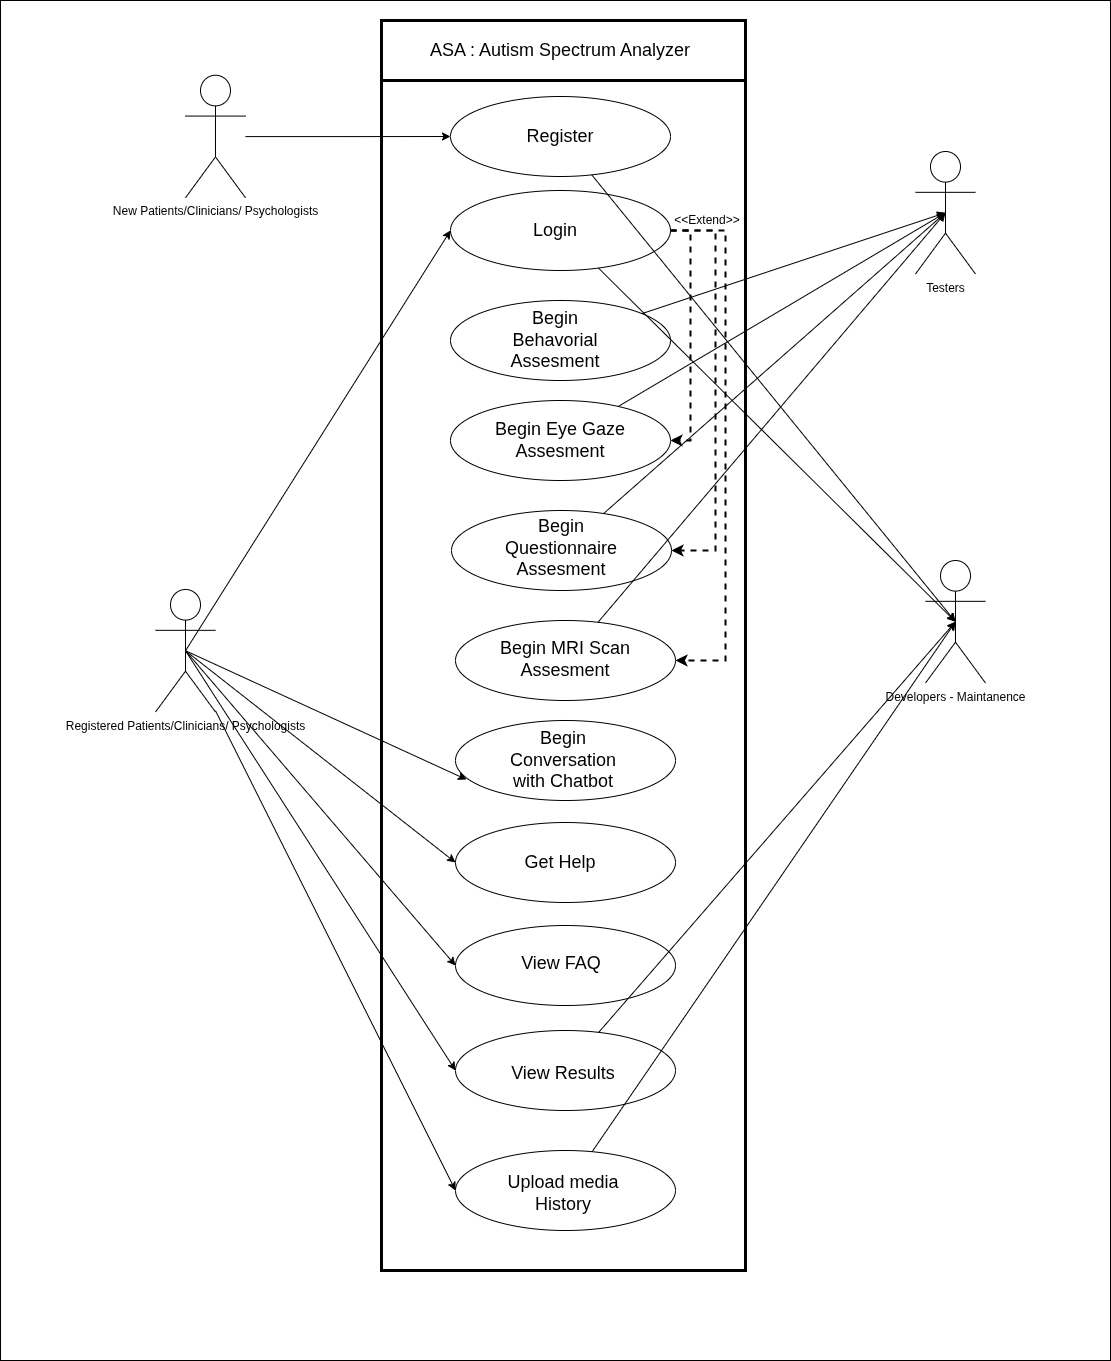

The diagram above was exported from draw.io. Its source (the exported page's mxGraphModel, read from the mxfile embedded in the PNG):
<mxGraphModel dx="2284" dy="1783" grid="1" gridSize="10" guides="1" tooltips="1" connect="1" arrows="1" fold="1" page="1" pageScale="1" pageWidth="850" pageHeight="1100" math="0" shadow="0">
  <root>
    <mxCell id="0" />
    <mxCell id="1" parent="0" />
    <mxCell id="6pkrtNv5wrQZAYOjjX7V-1" value="" style="rounded=0;whiteSpace=wrap;html=1;" parent="1" vertex="1">
      <mxGeometry x="-275" y="-100" width="1110" height="1360" as="geometry" />
    </mxCell>
    <mxCell id="6pkrtNv5wrQZAYOjjX7V-2" value="" style="rounded=0;whiteSpace=wrap;html=1;strokeWidth=3;" parent="1" vertex="1">
      <mxGeometry x="106" y="-80" width="364" height="1250" as="geometry" />
    </mxCell>
    <mxCell id="6pkrtNv5wrQZAYOjjX7V-3" value="" style="ellipse;whiteSpace=wrap;html=1;" parent="1" vertex="1">
      <mxGeometry x="175" y="-4" width="220" height="80" as="geometry" />
    </mxCell>
    <mxCell id="6pkrtNv5wrQZAYOjjX7V-46" style="edgeStyle=orthogonalEdgeStyle;rounded=0;orthogonalLoop=1;jettySize=auto;html=1;entryX=1;entryY=0.5;entryDx=0;entryDy=0;dashed=1;strokeWidth=2;" parent="1" source="6pkrtNv5wrQZAYOjjX7V-5" target="6pkrtNv5wrQZAYOjjX7V-10" edge="1">
      <mxGeometry relative="1" as="geometry">
        <Array as="points">
          <mxPoint x="415" y="130" />
          <mxPoint x="415" y="340" />
        </Array>
      </mxGeometry>
    </mxCell>
    <mxCell id="6pkrtNv5wrQZAYOjjX7V-47" style="edgeStyle=orthogonalEdgeStyle;rounded=0;orthogonalLoop=1;jettySize=auto;html=1;entryX=1;entryY=0.5;entryDx=0;entryDy=0;dashed=1;strokeWidth=2;" parent="1" source="6pkrtNv5wrQZAYOjjX7V-5" target="6pkrtNv5wrQZAYOjjX7V-13" edge="1">
      <mxGeometry relative="1" as="geometry">
        <Array as="points">
          <mxPoint x="440" y="130" />
          <mxPoint x="440" y="450" />
        </Array>
      </mxGeometry>
    </mxCell>
    <mxCell id="6pkrtNv5wrQZAYOjjX7V-48" style="edgeStyle=orthogonalEdgeStyle;rounded=0;orthogonalLoop=1;jettySize=auto;html=1;entryX=1;entryY=0.5;entryDx=0;entryDy=0;dashed=1;strokeWidth=2;" parent="1" edge="1">
      <mxGeometry relative="1" as="geometry">
        <mxPoint x="395" y="130" as="sourcePoint" />
        <mxPoint x="400" y="560" as="targetPoint" />
        <Array as="points">
          <mxPoint x="450" y="130" />
          <mxPoint x="450" y="560" />
        </Array>
      </mxGeometry>
    </mxCell>
    <mxCell id="6pkrtNv5wrQZAYOjjX7V-5" value="" style="ellipse;whiteSpace=wrap;html=1;" parent="1" vertex="1">
      <mxGeometry x="175" y="90" width="220" height="80" as="geometry" />
    </mxCell>
    <mxCell id="6pkrtNv5wrQZAYOjjX7V-6" value="" style="ellipse;whiteSpace=wrap;html=1;" parent="1" vertex="1">
      <mxGeometry x="180" y="1050" width="220" height="80" as="geometry" />
    </mxCell>
    <mxCell id="6pkrtNv5wrQZAYOjjX7V-7" value="" style="ellipse;whiteSpace=wrap;html=1;" parent="1" vertex="1">
      <mxGeometry x="180" y="930" width="220" height="80" as="geometry" />
    </mxCell>
    <mxCell id="6pkrtNv5wrQZAYOjjX7V-8" value="" style="ellipse;whiteSpace=wrap;html=1;" parent="1" vertex="1">
      <mxGeometry x="180" y="825" width="220" height="80" as="geometry" />
    </mxCell>
    <mxCell id="6pkrtNv5wrQZAYOjjX7V-9" value="" style="ellipse;whiteSpace=wrap;html=1;" parent="1" vertex="1">
      <mxGeometry x="180" y="722" width="220" height="80" as="geometry" />
    </mxCell>
    <mxCell id="6pkrtNv5wrQZAYOjjX7V-10" value="" style="ellipse;whiteSpace=wrap;html=1;" parent="1" vertex="1">
      <mxGeometry x="175" y="300" width="220" height="80" as="geometry" />
    </mxCell>
    <mxCell id="6pkrtNv5wrQZAYOjjX7V-11" value="" style="ellipse;whiteSpace=wrap;html=1;" parent="1" vertex="1">
      <mxGeometry x="175" y="200" width="220" height="80" as="geometry" />
    </mxCell>
    <mxCell id="6pkrtNv5wrQZAYOjjX7V-12" value="" style="ellipse;whiteSpace=wrap;html=1;" parent="1" vertex="1">
      <mxGeometry x="180" y="620" width="220" height="80" as="geometry" />
    </mxCell>
    <mxCell id="6pkrtNv5wrQZAYOjjX7V-13" value="" style="ellipse;whiteSpace=wrap;html=1;" parent="1" vertex="1">
      <mxGeometry x="176" y="410" width="220" height="80" as="geometry" />
    </mxCell>
    <mxCell id="6pkrtNv5wrQZAYOjjX7V-14" value="" style="ellipse;whiteSpace=wrap;html=1;" parent="1" vertex="1">
      <mxGeometry x="180" y="520" width="220" height="80" as="geometry" />
    </mxCell>
    <mxCell id="6pkrtNv5wrQZAYOjjX7V-18" value="" style="rounded=0;whiteSpace=wrap;html=1;strokeColor=default;align=center;verticalAlign=middle;fontFamily=Helvetica;fontSize=12;fontColor=default;fillColor=default;strokeWidth=3;" parent="1" vertex="1">
      <mxGeometry x="106" y="-80" width="364" height="60" as="geometry" />
    </mxCell>
    <mxCell id="6pkrtNv5wrQZAYOjjX7V-19" value="&lt;font style=&quot;font-size: 18px;&quot;&gt;ASA : Autism Spectrum Analyzer&lt;/font&gt;" style="text;html=1;align=center;verticalAlign=middle;whiteSpace=wrap;rounded=0;" parent="1" vertex="1">
      <mxGeometry x="125" y="-65" width="320" height="30" as="geometry" />
    </mxCell>
    <mxCell id="6pkrtNv5wrQZAYOjjX7V-20" value="&lt;span style=&quot;font-size: 18px;&quot;&gt;Register&lt;/span&gt;" style="text;html=1;align=center;verticalAlign=middle;whiteSpace=wrap;rounded=0;" parent="1" vertex="1">
      <mxGeometry x="255" y="21" width="60" height="30" as="geometry" />
    </mxCell>
    <mxCell id="6pkrtNv5wrQZAYOjjX7V-21" value="&lt;span style=&quot;font-size: 18px;&quot;&gt;Login&lt;/span&gt;" style="text;html=1;align=center;verticalAlign=middle;whiteSpace=wrap;rounded=0;" parent="1" vertex="1">
      <mxGeometry x="250" y="115" width="60" height="30" as="geometry" />
    </mxCell>
    <mxCell id="6pkrtNv5wrQZAYOjjX7V-22" value="&lt;span style=&quot;font-size: 18px;&quot;&gt;Begin Behavorial Assesment&lt;/span&gt;" style="text;html=1;align=center;verticalAlign=middle;whiteSpace=wrap;rounded=0;" parent="1" vertex="1">
      <mxGeometry x="250" y="225" width="60" height="30" as="geometry" />
    </mxCell>
    <mxCell id="6pkrtNv5wrQZAYOjjX7V-23" value="&lt;span style=&quot;font-size: 18px;&quot;&gt;Begin Eye Gaze Assesment&lt;/span&gt;" style="text;html=1;align=center;verticalAlign=middle;whiteSpace=wrap;rounded=0;" parent="1" vertex="1">
      <mxGeometry x="215" y="297.5" width="140" height="85" as="geometry" />
    </mxCell>
    <mxCell id="6pkrtNv5wrQZAYOjjX7V-24" value="&lt;span style=&quot;font-size: 18px;&quot;&gt;Begin Questionnaire Assesment&lt;/span&gt;" style="text;html=1;align=center;verticalAlign=middle;whiteSpace=wrap;rounded=0;" parent="1" vertex="1">
      <mxGeometry x="216" y="405" width="140" height="85" as="geometry" />
    </mxCell>
    <mxCell id="6pkrtNv5wrQZAYOjjX7V-25" value="&lt;span style=&quot;font-size: 18px;&quot;&gt;Begin MRI Scan Assesment&lt;/span&gt;" style="text;html=1;align=center;verticalAlign=middle;whiteSpace=wrap;rounded=0;" parent="1" vertex="1">
      <mxGeometry x="220" y="516" width="140" height="85" as="geometry" />
    </mxCell>
    <mxCell id="6pkrtNv5wrQZAYOjjX7V-26" value="&lt;span style=&quot;font-size: 18px;&quot;&gt;Begin Conversation with Chatbot&lt;/span&gt;" style="text;html=1;align=center;verticalAlign=middle;whiteSpace=wrap;rounded=0;" parent="1" vertex="1">
      <mxGeometry x="218" y="617.5" width="140" height="85" as="geometry" />
    </mxCell>
    <mxCell id="6pkrtNv5wrQZAYOjjX7V-27" value="&lt;span style=&quot;font-size: 18px;&quot;&gt;View FAQ&lt;/span&gt;" style="text;html=1;align=center;verticalAlign=middle;whiteSpace=wrap;rounded=0;" parent="1" vertex="1">
      <mxGeometry x="216" y="820" width="140" height="85" as="geometry" />
    </mxCell>
    <mxCell id="6pkrtNv5wrQZAYOjjX7V-28" value="&lt;span style=&quot;font-size: 18px;&quot;&gt;Get Help&lt;/span&gt;" style="text;html=1;align=center;verticalAlign=middle;whiteSpace=wrap;rounded=0;" parent="1" vertex="1">
      <mxGeometry x="215" y="719.5" width="140" height="85" as="geometry" />
    </mxCell>
    <mxCell id="6pkrtNv5wrQZAYOjjX7V-29" value="&lt;span style=&quot;font-size: 18px;&quot;&gt;View Results&lt;/span&gt;" style="text;html=1;align=center;verticalAlign=middle;whiteSpace=wrap;rounded=0;" parent="1" vertex="1">
      <mxGeometry x="218" y="930" width="140" height="85" as="geometry" />
    </mxCell>
    <mxCell id="6pkrtNv5wrQZAYOjjX7V-30" value="&lt;span style=&quot;font-size: 18px;&quot;&gt;Upload media History&lt;/span&gt;" style="text;html=1;align=center;verticalAlign=middle;whiteSpace=wrap;rounded=0;" parent="1" vertex="1">
      <mxGeometry x="218" y="1050" width="140" height="85" as="geometry" />
    </mxCell>
    <mxCell id="6pkrtNv5wrQZAYOjjX7V-36" style="rounded=0;orthogonalLoop=1;jettySize=auto;html=1;exitX=0.5;exitY=0.5;exitDx=0;exitDy=0;exitPerimeter=0;entryX=0;entryY=0.5;entryDx=0;entryDy=0;" parent="1" source="6pkrtNv5wrQZAYOjjX7V-31" target="6pkrtNv5wrQZAYOjjX7V-5" edge="1">
      <mxGeometry relative="1" as="geometry" />
    </mxCell>
    <mxCell id="6pkrtNv5wrQZAYOjjX7V-38" style="rounded=0;orthogonalLoop=1;jettySize=auto;html=1;entryX=0;entryY=0.5;entryDx=0;entryDy=0;" parent="1" source="6pkrtNv5wrQZAYOjjX7V-31" target="6pkrtNv5wrQZAYOjjX7V-6" edge="1">
      <mxGeometry relative="1" as="geometry" />
    </mxCell>
    <mxCell id="ZEPV4ChblV2F1cNw1-bF-3" style="rounded=0;orthogonalLoop=1;jettySize=auto;html=1;exitX=0.5;exitY=0.5;exitDx=0;exitDy=0;exitPerimeter=0;entryX=0;entryY=0.5;entryDx=0;entryDy=0;" edge="1" parent="1" source="6pkrtNv5wrQZAYOjjX7V-31" target="6pkrtNv5wrQZAYOjjX7V-9">
      <mxGeometry relative="1" as="geometry" />
    </mxCell>
    <mxCell id="ZEPV4ChblV2F1cNw1-bF-4" style="rounded=0;orthogonalLoop=1;jettySize=auto;html=1;exitX=0.5;exitY=0.5;exitDx=0;exitDy=0;exitPerimeter=0;entryX=0;entryY=0.5;entryDx=0;entryDy=0;" edge="1" parent="1" source="6pkrtNv5wrQZAYOjjX7V-31" target="6pkrtNv5wrQZAYOjjX7V-8">
      <mxGeometry relative="1" as="geometry" />
    </mxCell>
    <mxCell id="ZEPV4ChblV2F1cNw1-bF-5" style="rounded=0;orthogonalLoop=1;jettySize=auto;html=1;exitX=0.5;exitY=0.5;exitDx=0;exitDy=0;exitPerimeter=0;entryX=0;entryY=0.5;entryDx=0;entryDy=0;" edge="1" parent="1" source="6pkrtNv5wrQZAYOjjX7V-31" target="6pkrtNv5wrQZAYOjjX7V-7">
      <mxGeometry relative="1" as="geometry" />
    </mxCell>
    <mxCell id="6pkrtNv5wrQZAYOjjX7V-31" value="Registered Patients/Clinicians/ Psychologists" style="shape=umlActor;verticalLabelPosition=bottom;verticalAlign=top;html=1;outlineConnect=0;" parent="1" vertex="1">
      <mxGeometry x="-120" y="489" width="60" height="122.5" as="geometry" />
    </mxCell>
    <mxCell id="6pkrtNv5wrQZAYOjjX7V-34" style="edgeStyle=orthogonalEdgeStyle;rounded=0;orthogonalLoop=1;jettySize=auto;html=1;entryX=0;entryY=0.5;entryDx=0;entryDy=0;" parent="1" source="6pkrtNv5wrQZAYOjjX7V-33" target="6pkrtNv5wrQZAYOjjX7V-3" edge="1">
      <mxGeometry relative="1" as="geometry" />
    </mxCell>
    <mxCell id="6pkrtNv5wrQZAYOjjX7V-33" value="New Patients/Clinicians/ Psychologists" style="shape=umlActor;verticalLabelPosition=bottom;verticalAlign=top;html=1;outlineConnect=0;" parent="1" vertex="1">
      <mxGeometry x="-90" y="-25.25" width="60" height="122.5" as="geometry" />
    </mxCell>
    <mxCell id="6pkrtNv5wrQZAYOjjX7V-50" value="Testers" style="shape=umlActor;verticalLabelPosition=bottom;verticalAlign=top;html=1;outlineConnect=0;" parent="1" vertex="1">
      <mxGeometry x="640" y="51" width="60" height="122.5" as="geometry" />
    </mxCell>
    <mxCell id="6pkrtNv5wrQZAYOjjX7V-51" value="Developers - Maintanence" style="shape=umlActor;verticalLabelPosition=bottom;verticalAlign=top;html=1;outlineConnect=0;" parent="1" vertex="1">
      <mxGeometry x="650" y="460" width="60" height="122.5" as="geometry" />
    </mxCell>
    <mxCell id="6pkrtNv5wrQZAYOjjX7V-52" style="rounded=0;orthogonalLoop=1;jettySize=auto;html=1;entryX=0.5;entryY=0.5;entryDx=0;entryDy=0;entryPerimeter=0;" parent="1" source="6pkrtNv5wrQZAYOjjX7V-3" target="6pkrtNv5wrQZAYOjjX7V-51" edge="1">
      <mxGeometry relative="1" as="geometry" />
    </mxCell>
    <mxCell id="6pkrtNv5wrQZAYOjjX7V-53" style="rounded=0;orthogonalLoop=1;jettySize=auto;html=1;entryX=0.5;entryY=0.5;entryDx=0;entryDy=0;entryPerimeter=0;" parent="1" source="6pkrtNv5wrQZAYOjjX7V-5" target="6pkrtNv5wrQZAYOjjX7V-51" edge="1">
      <mxGeometry relative="1" as="geometry" />
    </mxCell>
    <mxCell id="6pkrtNv5wrQZAYOjjX7V-57" style="rounded=0;orthogonalLoop=1;jettySize=auto;html=1;entryX=0.5;entryY=0.5;entryDx=0;entryDy=0;entryPerimeter=0;" parent="1" source="6pkrtNv5wrQZAYOjjX7V-7" target="6pkrtNv5wrQZAYOjjX7V-51" edge="1">
      <mxGeometry relative="1" as="geometry" />
    </mxCell>
    <mxCell id="6pkrtNv5wrQZAYOjjX7V-59" style="rounded=0;orthogonalLoop=1;jettySize=auto;html=1;entryX=0.5;entryY=0.5;entryDx=0;entryDy=0;entryPerimeter=0;" parent="1" source="6pkrtNv5wrQZAYOjjX7V-6" target="6pkrtNv5wrQZAYOjjX7V-51" edge="1">
      <mxGeometry relative="1" as="geometry" />
    </mxCell>
    <mxCell id="6pkrtNv5wrQZAYOjjX7V-60" style="rounded=0;orthogonalLoop=1;jettySize=auto;html=1;entryX=0.5;entryY=0.5;entryDx=0;entryDy=0;entryPerimeter=0;" parent="1" source="6pkrtNv5wrQZAYOjjX7V-11" target="6pkrtNv5wrQZAYOjjX7V-50" edge="1">
      <mxGeometry relative="1" as="geometry" />
    </mxCell>
    <mxCell id="6pkrtNv5wrQZAYOjjX7V-63" style="rounded=0;orthogonalLoop=1;jettySize=auto;html=1;entryX=0.5;entryY=0.5;entryDx=0;entryDy=0;entryPerimeter=0;" parent="1" source="6pkrtNv5wrQZAYOjjX7V-10" target="6pkrtNv5wrQZAYOjjX7V-50" edge="1">
      <mxGeometry relative="1" as="geometry" />
    </mxCell>
    <mxCell id="6pkrtNv5wrQZAYOjjX7V-64" style="rounded=0;orthogonalLoop=1;jettySize=auto;html=1;entryX=0.5;entryY=0.5;entryDx=0;entryDy=0;entryPerimeter=0;" parent="1" source="6pkrtNv5wrQZAYOjjX7V-13" target="6pkrtNv5wrQZAYOjjX7V-50" edge="1">
      <mxGeometry relative="1" as="geometry" />
    </mxCell>
    <mxCell id="6pkrtNv5wrQZAYOjjX7V-65" style="rounded=0;orthogonalLoop=1;jettySize=auto;html=1;entryX=0.5;entryY=0.5;entryDx=0;entryDy=0;entryPerimeter=0;" parent="1" source="6pkrtNv5wrQZAYOjjX7V-14" target="6pkrtNv5wrQZAYOjjX7V-50" edge="1">
      <mxGeometry relative="1" as="geometry" />
    </mxCell>
    <mxCell id="6pkrtNv5wrQZAYOjjX7V-67" value="&amp;lt;&amp;lt;Extend&amp;gt;&amp;gt;" style="text;html=1;align=center;verticalAlign=middle;whiteSpace=wrap;rounded=0;" parent="1" vertex="1">
      <mxGeometry x="402" y="105.25" width="60" height="30" as="geometry" />
    </mxCell>
    <mxCell id="ZEPV4ChblV2F1cNw1-bF-2" style="rounded=0;orthogonalLoop=1;jettySize=auto;html=1;exitX=0.5;exitY=0.5;exitDx=0;exitDy=0;exitPerimeter=0;entryX=0.05;entryY=0.738;entryDx=0;entryDy=0;entryPerimeter=0;" edge="1" parent="1" source="6pkrtNv5wrQZAYOjjX7V-31" target="6pkrtNv5wrQZAYOjjX7V-12">
      <mxGeometry relative="1" as="geometry" />
    </mxCell>
  </root>
</mxGraphModel>